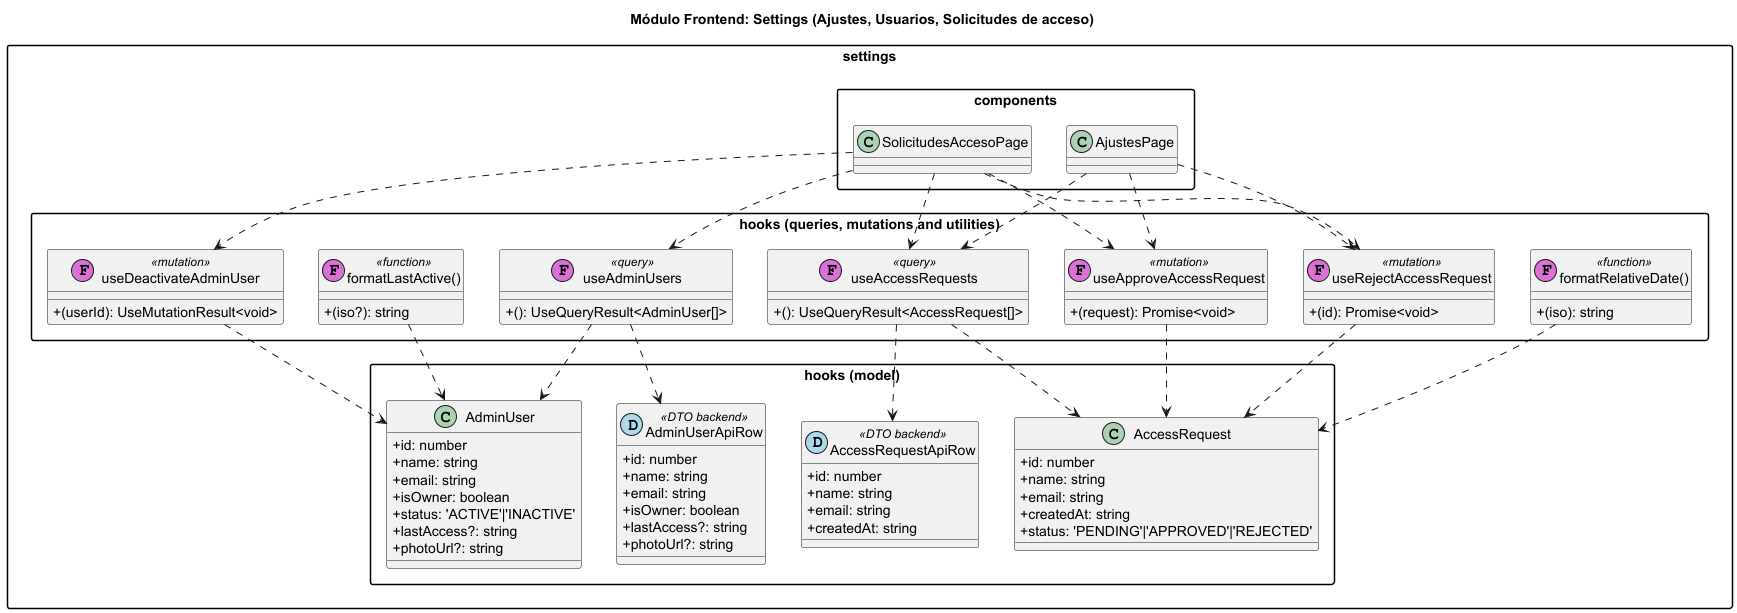

The diagram above was rendered by PlantUML. Its source (embedded in the PNG):
@startuml settings-module
title Módulo Frontend: Settings (Ajustes, Usuarios, Solicitudes de acceso)

skinparam classAttributeIconSize 0
skinparam packageStyle rectangle

package "settings.hooks (model)" {
  class AccessRequest {
    +id: number
    +name: string
    +email: string
    +createdAt: string
    +status: 'PENDING'|'APPROVED'|'REJECTED'
  }

  class AdminUser {
    +id: number
    +name: string
    +email: string
    +isOwner: boolean
    +status: 'ACTIVE'|'INACTIVE'
    +lastAccess?: string
    +photoUrl?: string
  }

  class AccessRequestApiRow << (D,lightblue) DTO backend >> {
    +id: number
    +name: string
    +email: string
    +createdAt: string
  }

  class AdminUserApiRow << (D,lightblue) DTO backend >> {
    +id: number
    +name: string
    +email: string
    +isOwner: boolean
    +lastAccess?: string
    +photoUrl?: string
  }
}

package "settings.hooks (queries, mutations and utilities)" {
  class useAccessRequests << (F,orchid) query >> {
    +(): UseQueryResult<AccessRequest[]>
  }
  class useApproveAccessRequest << (F,orchid) mutation >> {
    +(request): Promise<void>
  }
  class useRejectAccessRequest << (F,orchid) mutation >> {
    +(id): Promise<void>
  }
  class useAdminUsers << (F,orchid) query >> {
    +(): UseQueryResult<AdminUser[]>
  }
  class useDeactivateAdminUser << (F,orchid) mutation >> {
    +(userId): UseMutationResult<void>
  }
  class "formatRelativeDate()" as formatRelativeDate << (F,orchid) function >> {
    +(iso): string
  }
  class "formatLastActive()" as formatLastActive << (F,orchid) function >> {
    +(iso?): string
  }

  useAccessRequests ..> AccessRequestApiRow
  useAccessRequests ..> AccessRequest
  useApproveAccessRequest ..> AccessRequest
  useRejectAccessRequest ..> AccessRequest
  useAdminUsers ..> AdminUserApiRow
  useAdminUsers ..> AdminUser
  useDeactivateAdminUser ..> AdminUser
  formatRelativeDate ..> AccessRequest
  formatLastActive ..> AdminUser
}

package "settings.components" {
  class AjustesPage
  class SolicitudesAccesoPage
  SolicitudesAccesoPage ..> useAccessRequests
  SolicitudesAccesoPage ..> useApproveAccessRequest
  SolicitudesAccesoPage ..> useRejectAccessRequest
  SolicitudesAccesoPage ..> useAdminUsers
  SolicitudesAccesoPage ..> useDeactivateAdminUser
  AjustesPage ..> useAccessRequests
  AjustesPage ..> useApproveAccessRequest
  AjustesPage ..> useRejectAccessRequest
}

@enduml